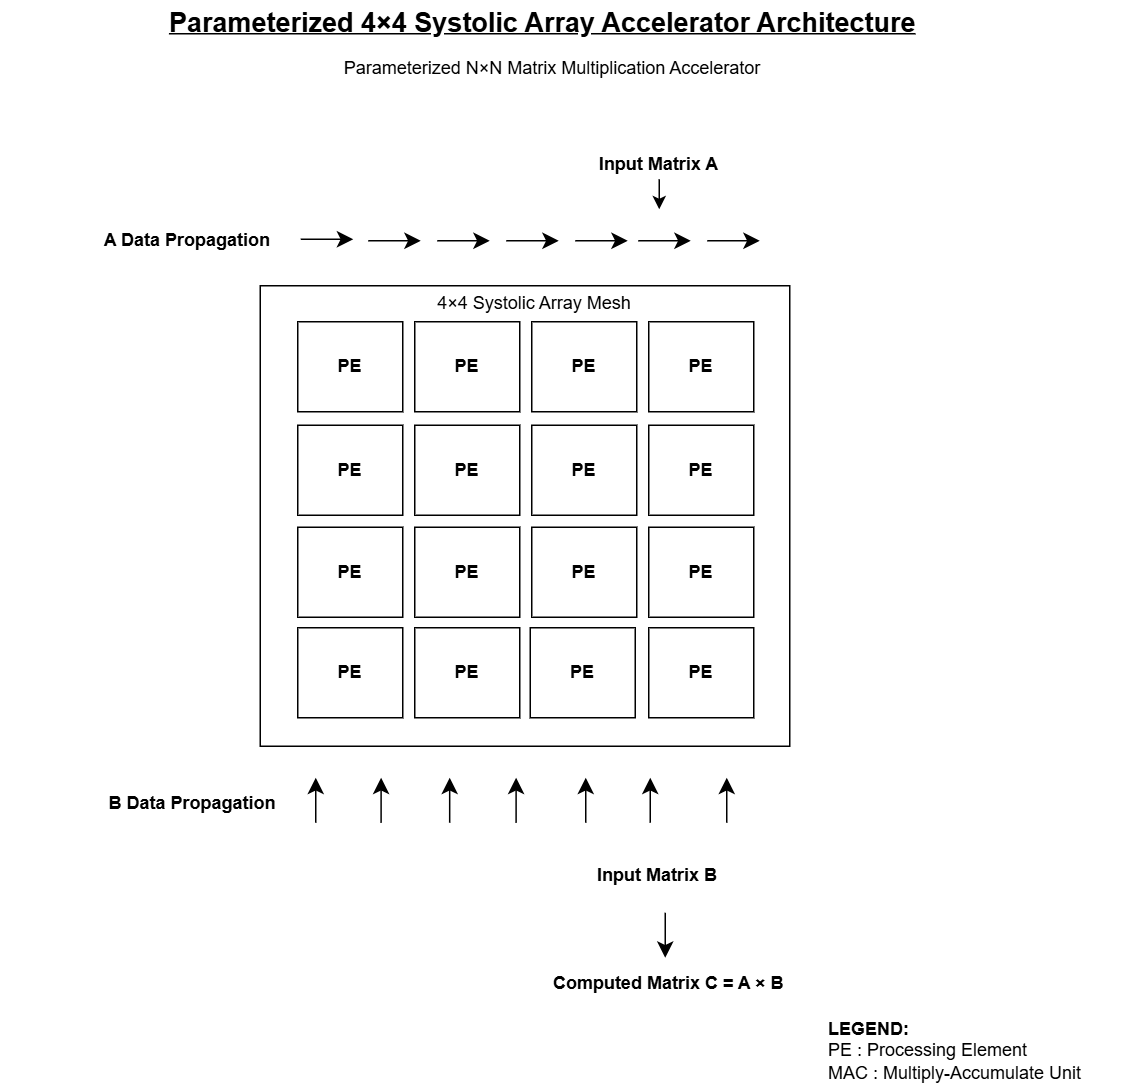

The diagram above was exported from draw.io. Its source (the exported page's mxGraphModel, read from the mxfile embedded in the PNG):
<mxGraphModel dx="1407" dy="758" grid="1" gridSize="10" guides="1" tooltips="1" connect="1" arrows="1" fold="1" page="1" pageScale="1" pageWidth="850" pageHeight="1100" background="#ffffff" math="0" shadow="0">
  <root>
    <mxCell id="0" />
    <mxCell id="1" parent="0" />
    <mxCell id="RK_aq6f6g751H3A30UVy-1" parent="1" style="rounded=0;whiteSpace=wrap;html=1;fontStyle=1" value="PE" vertex="1">
      <mxGeometry height="60" width="70" x="278" y="244" as="geometry" />
    </mxCell>
    <mxCell id="RK_aq6f6g751H3A30UVy-2" parent="1" style="rounded=0;whiteSpace=wrap;html=1;fontStyle=1" value="PE" vertex="1">
      <mxGeometry height="60" width="70" x="356" y="244" as="geometry" />
    </mxCell>
    <mxCell id="RK_aq6f6g751H3A30UVy-3" parent="1" style="rounded=0;whiteSpace=wrap;html=1;fontStyle=1" value="PE" vertex="1">
      <mxGeometry height="60" width="70" x="512" y="244" as="geometry" />
    </mxCell>
    <mxCell id="RK_aq6f6g751H3A30UVy-4" parent="1" style="rounded=0;whiteSpace=wrap;html=1;fontStyle=1" value="PE" vertex="1">
      <mxGeometry height="60" width="70" x="434" y="244" as="geometry" />
    </mxCell>
    <mxCell id="RK_aq6f6g751H3A30UVy-5" parent="1" style="rounded=0;whiteSpace=wrap;html=1;fontStyle=1" value="PE" vertex="1">
      <mxGeometry height="60" width="70" x="356" y="313" as="geometry" />
    </mxCell>
    <mxCell id="RK_aq6f6g751H3A30UVy-6" parent="1" style="rounded=0;whiteSpace=wrap;html=1;fontStyle=1" value="PE" vertex="1">
      <mxGeometry height="60" width="70" x="278" y="313" as="geometry" />
    </mxCell>
    <mxCell id="RK_aq6f6g751H3A30UVy-7" parent="1" style="rounded=0;whiteSpace=wrap;html=1;fontStyle=1" value="PE" vertex="1">
      <mxGeometry height="60" width="70" x="434" y="313" as="geometry" />
    </mxCell>
    <mxCell id="RK_aq6f6g751H3A30UVy-8" parent="1" style="rounded=0;whiteSpace=wrap;html=1;fontStyle=1" value="PE" vertex="1">
      <mxGeometry height="60" width="70" x="512" y="313" as="geometry" />
    </mxCell>
    <mxCell id="RK_aq6f6g751H3A30UVy-9" parent="1" style="rounded=0;whiteSpace=wrap;html=1;fontStyle=1" value="PE" vertex="1">
      <mxGeometry height="60" width="70" x="278" y="381" as="geometry" />
    </mxCell>
    <mxCell id="RK_aq6f6g751H3A30UVy-10" parent="1" style="rounded=0;whiteSpace=wrap;html=1;fontStyle=1" value="PE" vertex="1">
      <mxGeometry height="60" width="70" x="512" y="381" as="geometry" />
    </mxCell>
    <mxCell id="RK_aq6f6g751H3A30UVy-11" parent="1" style="rounded=0;whiteSpace=wrap;html=1;fontStyle=1" value="PE" vertex="1">
      <mxGeometry height="60" width="70" x="434" y="381" as="geometry" />
    </mxCell>
    <mxCell id="RK_aq6f6g751H3A30UVy-12" parent="1" style="rounded=0;whiteSpace=wrap;html=1;fontStyle=1" value="PE" vertex="1">
      <mxGeometry height="60" width="70" x="356" y="381" as="geometry" />
    </mxCell>
    <mxCell id="RK_aq6f6g751H3A30UVy-13" parent="1" style="rounded=0;whiteSpace=wrap;html=1;fontStyle=1" value="PE" vertex="1">
      <mxGeometry height="60" width="70" x="356" y="448" as="geometry" />
    </mxCell>
    <mxCell id="RK_aq6f6g751H3A30UVy-14" parent="1" style="rounded=0;whiteSpace=wrap;html=1;fontStyle=1" value="PE" vertex="1">
      <mxGeometry height="60" width="70" x="278" y="448" as="geometry" />
    </mxCell>
    <mxCell id="RK_aq6f6g751H3A30UVy-15" parent="1" style="rounded=0;whiteSpace=wrap;html=1;fontStyle=1" value="PE" vertex="1">
      <mxGeometry height="60" width="70" x="433" y="448" as="geometry" />
    </mxCell>
    <mxCell id="RK_aq6f6g751H3A30UVy-16" parent="1" style="rounded=0;whiteSpace=wrap;html=1;fontStyle=1" value="PE" vertex="1">
      <mxGeometry height="60" width="70" x="512" y="448" as="geometry" />
    </mxCell>
    <mxCell id="RK_aq6f6g751H3A30UVy-43" edge="1" parent="1" source="RK_aq6f6g751H3A30UVy-17" style="edgeStyle=orthogonalEdgeStyle;rounded=0;orthogonalLoop=1;jettySize=auto;html=1;exitX=0.5;exitY=1;exitDx=0;exitDy=0;entryX=0.5;entryY=1;entryDx=0;entryDy=0;" target="RK_aq6f6g751H3A30UVy-17">
      <mxGeometry relative="1" as="geometry">
        <Array as="points" />
        <mxPoint x="519" y="179" as="targetPoint" />
      </mxGeometry>
    </mxCell>
    <mxCell id="RK_aq6f6g751H3A30UVy-44" edge="1" parent="1" source="RK_aq6f6g751H3A30UVy-17" style="edgeStyle=orthogonalEdgeStyle;rounded=0;orthogonalLoop=1;jettySize=auto;html=1;exitX=0.5;exitY=1;exitDx=0;exitDy=0;">
      <mxGeometry relative="1" as="geometry">
        <mxPoint x="519" y="169" as="targetPoint" />
      </mxGeometry>
    </mxCell>
    <mxCell id="RK_aq6f6g751H3A30UVy-17" parent="1" style="text;html=1;whiteSpace=wrap;strokeColor=none;fillColor=none;align=center;verticalAlign=middle;rounded=0;fontStyle=1" value="Input Matrix A" vertex="1">
      <mxGeometry height="20" width="160" x="439" y="129" as="geometry" />
    </mxCell>
    <mxCell id="RK_aq6f6g751H3A30UVy-19" parent="1" style="text;html=1;whiteSpace=wrap;strokeColor=none;fillColor=none;align=center;verticalAlign=middle;rounded=0;fontStyle=1" value="Input Matrix B" vertex="1">
      <mxGeometry height="30" width="160" x="438" y="598" as="geometry" />
    </mxCell>
    <mxCell id="RK_aq6f6g751H3A30UVy-21" parent="1" style="text;html=1;whiteSpace=wrap;strokeColor=none;fillColor=none;align=center;verticalAlign=middle;rounded=0;fontStyle=1" value="Computed Matrix C = A × B" vertex="1">
      <mxGeometry height="30" width="199" x="426" y="670" as="geometry" />
    </mxCell>
    <mxCell id="RK_aq6f6g751H3A30UVy-25" edge="1" parent="1" style="edgeStyle=segmentEdgeStyle;endArrow=classic;html=1;curved=0;rounded=0;endSize=8;startSize=8;" value="">
      <mxGeometry height="50" relative="1" width="50" as="geometry">
        <mxPoint x="280" y="189" as="sourcePoint" />
        <mxPoint x="315" y="189" as="targetPoint" />
      </mxGeometry>
    </mxCell>
    <mxCell id="RK_aq6f6g751H3A30UVy-26" edge="1" parent="1" style="edgeStyle=segmentEdgeStyle;endArrow=classic;html=1;curved=0;rounded=0;endSize=8;startSize=8;" value="">
      <mxGeometry height="50" relative="1" width="50" as="geometry">
        <mxPoint x="325" y="190" as="sourcePoint" />
        <mxPoint x="360" y="190" as="targetPoint" />
      </mxGeometry>
    </mxCell>
    <mxCell id="RK_aq6f6g751H3A30UVy-27" edge="1" parent="1" style="edgeStyle=segmentEdgeStyle;endArrow=classic;html=1;curved=0;rounded=0;endSize=8;startSize=8;" value="">
      <mxGeometry height="50" relative="1" width="50" as="geometry">
        <mxPoint x="371" y="190" as="sourcePoint" />
        <mxPoint x="406" y="190" as="targetPoint" />
      </mxGeometry>
    </mxCell>
    <mxCell id="RK_aq6f6g751H3A30UVy-28" edge="1" parent="1" style="edgeStyle=segmentEdgeStyle;endArrow=classic;html=1;curved=0;rounded=0;endSize=8;startSize=8;" value="">
      <mxGeometry height="50" relative="1" width="50" as="geometry">
        <mxPoint x="417" y="190" as="sourcePoint" />
        <mxPoint x="452" y="190" as="targetPoint" />
      </mxGeometry>
    </mxCell>
    <mxCell id="RK_aq6f6g751H3A30UVy-30" edge="1" parent="1" style="edgeStyle=segmentEdgeStyle;endArrow=classic;html=1;curved=0;rounded=0;endSize=8;startSize=8;" value="">
      <mxGeometry height="50" relative="1" width="50" as="geometry">
        <mxPoint x="463" y="190" as="sourcePoint" />
        <mxPoint x="498" y="190" as="targetPoint" />
      </mxGeometry>
    </mxCell>
    <mxCell id="RK_aq6f6g751H3A30UVy-31" edge="1" parent="1" style="edgeStyle=segmentEdgeStyle;endArrow=classic;html=1;curved=0;rounded=0;endSize=8;startSize=8;" value="">
      <mxGeometry height="50" relative="1" width="50" as="geometry">
        <mxPoint x="505" y="190" as="sourcePoint" />
        <mxPoint x="540" y="190" as="targetPoint" />
      </mxGeometry>
    </mxCell>
    <mxCell id="RK_aq6f6g751H3A30UVy-32" edge="1" parent="1" style="edgeStyle=segmentEdgeStyle;endArrow=classic;html=1;curved=0;rounded=0;endSize=8;startSize=8;" value="">
      <mxGeometry height="50" relative="1" width="50" as="geometry">
        <mxPoint x="551" y="190" as="sourcePoint" />
        <mxPoint x="586" y="190" as="targetPoint" />
      </mxGeometry>
    </mxCell>
    <mxCell id="RK_aq6f6g751H3A30UVy-33" edge="1" parent="1" style="edgeStyle=segmentEdgeStyle;endArrow=classic;html=1;curved=0;rounded=0;endSize=8;startSize=8;" value="">
      <mxGeometry height="50" relative="1" width="50" as="geometry">
        <mxPoint x="290" y="578" as="sourcePoint" />
        <mxPoint x="290" y="548" as="targetPoint" />
      </mxGeometry>
    </mxCell>
    <mxCell id="RK_aq6f6g751H3A30UVy-34" edge="1" parent="1" style="edgeStyle=segmentEdgeStyle;endArrow=classic;html=1;curved=0;rounded=0;endSize=8;startSize=8;" value="">
      <mxGeometry height="50" relative="1" width="50" as="geometry">
        <mxPoint x="333.57" y="578" as="sourcePoint" />
        <mxPoint x="333.57" y="548" as="targetPoint" />
      </mxGeometry>
    </mxCell>
    <mxCell id="RK_aq6f6g751H3A30UVy-35" edge="1" parent="1" style="edgeStyle=segmentEdgeStyle;endArrow=classic;html=1;curved=0;rounded=0;endSize=8;startSize=8;" value="">
      <mxGeometry height="50" relative="1" width="50" as="geometry">
        <mxPoint x="379.29" y="578" as="sourcePoint" />
        <mxPoint x="379.29" y="548" as="targetPoint" />
      </mxGeometry>
    </mxCell>
    <mxCell id="RK_aq6f6g751H3A30UVy-36" edge="1" parent="1" style="edgeStyle=segmentEdgeStyle;endArrow=classic;html=1;curved=0;rounded=0;endSize=8;startSize=8;" value="">
      <mxGeometry height="50" relative="1" width="50" as="geometry">
        <mxPoint x="470" y="578" as="sourcePoint" />
        <mxPoint x="470" y="548" as="targetPoint" />
      </mxGeometry>
    </mxCell>
    <mxCell id="RK_aq6f6g751H3A30UVy-37" edge="1" parent="1" style="edgeStyle=segmentEdgeStyle;endArrow=classic;html=1;curved=0;rounded=0;endSize=8;startSize=8;" value="">
      <mxGeometry height="50" relative="1" width="50" as="geometry">
        <mxPoint x="423.57" y="578" as="sourcePoint" />
        <mxPoint x="423.57" y="548" as="targetPoint" />
      </mxGeometry>
    </mxCell>
    <mxCell id="RK_aq6f6g751H3A30UVy-38" edge="1" parent="1" style="edgeStyle=segmentEdgeStyle;endArrow=classic;html=1;curved=0;rounded=0;endSize=8;startSize=8;" value="">
      <mxGeometry height="50" relative="1" width="50" as="geometry">
        <mxPoint x="513" y="578" as="sourcePoint" />
        <mxPoint x="513" y="548" as="targetPoint" />
      </mxGeometry>
    </mxCell>
    <mxCell id="RK_aq6f6g751H3A30UVy-39" edge="1" parent="1" style="edgeStyle=segmentEdgeStyle;endArrow=classic;html=1;curved=0;rounded=0;endSize=8;startSize=8;" value="">
      <mxGeometry height="50" relative="1" width="50" as="geometry">
        <mxPoint x="564" y="578" as="sourcePoint" />
        <mxPoint x="564" y="548" as="targetPoint" />
      </mxGeometry>
    </mxCell>
    <mxCell id="RK_aq6f6g751H3A30UVy-41" edge="1" parent="1" style="edgeStyle=segmentEdgeStyle;endArrow=classic;html=1;curved=0;rounded=0;endSize=8;startSize=8;" value="">
      <mxGeometry height="50" relative="1" width="50" as="geometry">
        <mxPoint x="523" y="638" as="sourcePoint" />
        <mxPoint x="523" y="668" as="targetPoint" />
      </mxGeometry>
    </mxCell>
    <mxCell id="x4rgBa2uusUceqiX4son-3" parent="1" style="rounded=0;whiteSpace=wrap;html=1;fillColor=none;" value="" vertex="1">
      <mxGeometry height="307" width="353" x="253" y="220" as="geometry" />
    </mxCell>
    <mxCell id="x4rgBa2uusUceqiX4son-6" parent="1" style="text;html=1;whiteSpace=wrap;strokeColor=none;fillColor=none;align=center;verticalAlign=middle;rounded=0;fontStyle=1" value="&amp;nbsp; &amp;nbsp; &amp;nbsp; &amp;nbsp; &amp;nbsp; &amp;nbsp; &amp;nbsp; &amp;nbsp; &amp;nbsp;A Data Propagation" vertex="1">
      <mxGeometry height="30" width="193" x="80" y="175" as="geometry" />
    </mxCell>
    <mxCell id="x4rgBa2uusUceqiX4son-7" parent="1" style="text;html=1;whiteSpace=wrap;strokeColor=none;fillColor=none;align=center;verticalAlign=middle;rounded=0;fontStyle=1" value="B Data Propagation" vertex="1">
      <mxGeometry height="30" width="130" x="143" y="550" as="geometry" />
    </mxCell>
    <mxCell id="x4rgBa2uusUceqiX4son-8" parent="1" style="text;html=1;whiteSpace=wrap;strokeColor=none;fillColor=none;align=left;verticalAlign=middle;rounded=0;" value="&lt;b&gt;LEGEND:&lt;/b&gt;&lt;div&gt;&lt;div&gt;PE : Processing Element&lt;/div&gt;&lt;div&gt;MAC : Multiply-Accumulate Unit&lt;/div&gt;&lt;/div&gt;" vertex="1">
      <mxGeometry height="30" width="200" x="630" y="715" as="geometry" />
    </mxCell>
    <mxCell id="x4rgBa2uusUceqiX4son-11" parent="1" style="text;html=1;whiteSpace=wrap;strokeColor=none;fillColor=none;align=center;verticalAlign=middle;rounded=0;fontStyle=1" value="&lt;font style=&quot;font-size: 18px;&quot;&gt;&lt;u&gt;Parameterized 4×4 Systolic Array Accelerator Architecture&lt;/u&gt;&lt;/font&gt;" vertex="1">
      <mxGeometry height="30" width="515" x="183.5" y="30" as="geometry" />
    </mxCell>
    <mxCell id="x4rgBa2uusUceqiX4son-12" parent="1" style="text;html=1;whiteSpace=wrap;strokeColor=none;fillColor=none;align=center;verticalAlign=middle;rounded=0;" value="&lt;font style=&quot;font-size: 12px;&quot;&gt;4×4 Systolic Array Mesh&lt;/font&gt;" vertex="1">
      <mxGeometry height="30" width="160" x="356" y="217" as="geometry" />
    </mxCell>
    <mxCell id="x4rgBa2uusUceqiX4son-14" parent="1" style="text;html=1;whiteSpace=wrap;strokeColor=none;fillColor=none;align=center;verticalAlign=middle;rounded=0;" value="Parameterized N×N Matrix Multiplication Accelerator" vertex="1">
      <mxGeometry height="30" width="340" x="278" y="60" as="geometry" />
    </mxCell>
  </root>
</mxGraphModel>